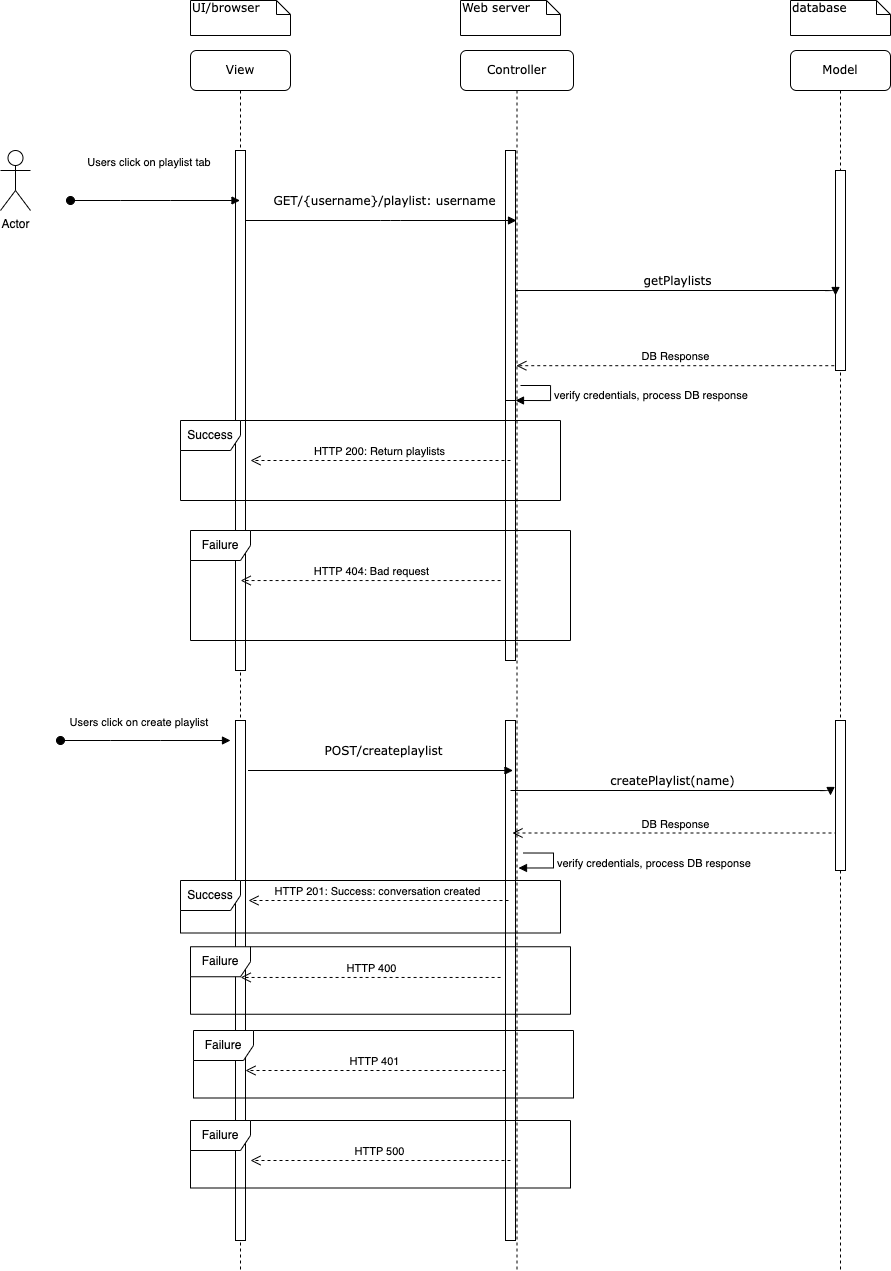

The diagram above was exported from draw.io. Its source (the exported page's mxGraphModel, read from the mxfile embedded in the PNG):
<mxGraphModel dx="1207" dy="815" grid="1" gridSize="10" guides="1" tooltips="1" connect="1" arrows="1" fold="1" page="1" pageScale="1" pageWidth="850" pageHeight="1100" math="0" shadow="0">
  <root>
    <mxCell id="0" />
    <mxCell id="1" parent="0" />
    <mxCell id="JBx05mx7wOWkx9Qa6gyU-27" value="View" style="shape=umlLifeline;perimeter=lifelinePerimeter;whiteSpace=wrap;html=1;container=1;collapsible=0;recursiveResize=0;outlineConnect=0;rounded=1;shadow=0;comic=0;labelBackgroundColor=none;strokeWidth=1;fontFamily=Verdana;fontSize=12;align=center;" vertex="1" parent="1">
      <mxGeometry x="230" y="100" width="100" height="1220" as="geometry" />
    </mxCell>
    <mxCell id="JBx05mx7wOWkx9Qa6gyU-41" value="" style="html=1;points=[];perimeter=orthogonalPerimeter;rounded=0;shadow=0;comic=0;labelBackgroundColor=none;strokeWidth=1;fontFamily=Verdana;fontSize=12;align=center;" vertex="1" parent="JBx05mx7wOWkx9Qa6gyU-27">
      <mxGeometry x="45" y="670" width="10" height="520" as="geometry" />
    </mxCell>
    <mxCell id="JBx05mx7wOWkx9Qa6gyU-28" value="" style="html=1;points=[];perimeter=orthogonalPerimeter;rounded=0;shadow=0;comic=0;labelBackgroundColor=none;strokeWidth=1;fontFamily=Verdana;fontSize=12;align=center;" vertex="1" parent="JBx05mx7wOWkx9Qa6gyU-27">
      <mxGeometry x="45" y="100" width="10" height="520" as="geometry" />
    </mxCell>
    <mxCell id="JBx05mx7wOWkx9Qa6gyU-21" value="Controller" style="shape=umlLifeline;perimeter=lifelinePerimeter;whiteSpace=wrap;html=1;container=1;collapsible=0;recursiveResize=0;outlineConnect=0;rounded=1;shadow=0;comic=0;labelBackgroundColor=none;strokeWidth=1;fontFamily=Verdana;fontSize=12;align=center;" vertex="1" parent="1">
      <mxGeometry x="500" y="100" width="113" height="1220" as="geometry" />
    </mxCell>
    <mxCell id="JBx05mx7wOWkx9Qa6gyU-22" value="" style="html=1;points=[];perimeter=orthogonalPerimeter;rounded=0;shadow=0;comic=0;labelBackgroundColor=none;strokeWidth=1;fontFamily=Verdana;fontSize=12;align=center;" vertex="1" parent="JBx05mx7wOWkx9Qa6gyU-21">
      <mxGeometry x="45" y="100" width="10" height="290" as="geometry" />
    </mxCell>
    <mxCell id="JBx05mx7wOWkx9Qa6gyU-23" value="" style="html=1;points=[];perimeter=orthogonalPerimeter;" vertex="1" parent="JBx05mx7wOWkx9Qa6gyU-21">
      <mxGeometry x="45" y="350" width="10" height="260" as="geometry" />
    </mxCell>
    <mxCell id="JBx05mx7wOWkx9Qa6gyU-24" value="verify credentials, process DB response" style="edgeStyle=orthogonalEdgeStyle;html=1;align=left;spacingLeft=2;endArrow=block;rounded=0;entryX=1;entryY=0;" edge="1" parent="JBx05mx7wOWkx9Qa6gyU-21" target="JBx05mx7wOWkx9Qa6gyU-23">
      <mxGeometry relative="1" as="geometry">
        <mxPoint x="60" y="335" as="sourcePoint" />
        <Array as="points">
          <mxPoint x="90" y="335" />
        </Array>
      </mxGeometry>
    </mxCell>
    <mxCell id="JBx05mx7wOWkx9Qa6gyU-42" value="" style="html=1;points=[];perimeter=orthogonalPerimeter;rounded=0;shadow=0;comic=0;labelBackgroundColor=none;strokeWidth=1;fontFamily=Verdana;fontSize=12;align=center;" vertex="1" parent="JBx05mx7wOWkx9Qa6gyU-21">
      <mxGeometry x="45" y="670" width="10" height="520" as="geometry" />
    </mxCell>
    <mxCell id="JBx05mx7wOWkx9Qa6gyU-48" value="verify credentials, process DB response" style="edgeStyle=orthogonalEdgeStyle;html=1;align=left;spacingLeft=2;endArrow=block;rounded=0;entryX=1;entryY=0;" edge="1" parent="JBx05mx7wOWkx9Qa6gyU-21">
      <mxGeometry relative="1" as="geometry">
        <mxPoint x="63" y="802.5" as="sourcePoint" />
        <Array as="points">
          <mxPoint x="93" y="802.5" />
        </Array>
        <mxPoint x="58" y="817.5000000000002" as="targetPoint" />
      </mxGeometry>
    </mxCell>
    <mxCell id="JBx05mx7wOWkx9Qa6gyU-49" value="DB Response" style="html=1;verticalAlign=bottom;endArrow=open;dashed=1;endSize=8;rounded=0;exitX=-0.124;exitY=0.976;exitDx=0;exitDy=0;exitPerimeter=0;" edge="1" parent="JBx05mx7wOWkx9Qa6gyU-21">
      <mxGeometry relative="1" as="geometry">
        <mxPoint x="377" y="782.5" as="sourcePoint" />
        <mxPoint x="52" y="782.5" as="targetPoint" />
      </mxGeometry>
    </mxCell>
    <mxCell id="JBx05mx7wOWkx9Qa6gyU-55" value="Failure" style="shape=umlFrame;whiteSpace=wrap;html=1;" vertex="1" parent="JBx05mx7wOWkx9Qa6gyU-21">
      <mxGeometry x="-267" y="980" width="380" height="67.5" as="geometry" />
    </mxCell>
    <mxCell id="JBx05mx7wOWkx9Qa6gyU-57" value="HTTP 401" style="html=1;verticalAlign=bottom;endArrow=open;dashed=1;endSize=8;rounded=0;exitX=0.816;exitY=0.455;exitDx=0;exitDy=0;exitPerimeter=0;entryX=0.132;entryY=0.455;entryDx=0;entryDy=0;entryPerimeter=0;" edge="1" parent="JBx05mx7wOWkx9Qa6gyU-21">
      <mxGeometry relative="1" as="geometry">
        <mxPoint x="45" y="1020" as="sourcePoint" />
        <mxPoint x="-215" y="1020" as="targetPoint" />
      </mxGeometry>
    </mxCell>
    <mxCell id="JBx05mx7wOWkx9Qa6gyU-25" value="Model" style="shape=umlLifeline;perimeter=lifelinePerimeter;whiteSpace=wrap;html=1;container=1;collapsible=0;recursiveResize=0;outlineConnect=0;rounded=1;shadow=0;comic=0;labelBackgroundColor=none;strokeWidth=1;fontFamily=Verdana;fontSize=12;align=center;" vertex="1" parent="1">
      <mxGeometry x="830" y="100" width="100" height="1220" as="geometry" />
    </mxCell>
    <mxCell id="JBx05mx7wOWkx9Qa6gyU-26" value="" style="html=1;points=[];perimeter=orthogonalPerimeter;rounded=0;shadow=0;comic=0;labelBackgroundColor=none;strokeWidth=1;fontFamily=Verdana;fontSize=12;align=center;" vertex="1" parent="JBx05mx7wOWkx9Qa6gyU-25">
      <mxGeometry x="45" y="120" width="10" height="200" as="geometry" />
    </mxCell>
    <mxCell id="JBx05mx7wOWkx9Qa6gyU-45" value="" style="html=1;points=[];perimeter=orthogonalPerimeter;rounded=0;shadow=0;comic=0;labelBackgroundColor=none;strokeWidth=1;fontFamily=Verdana;fontSize=12;align=center;" vertex="1" parent="JBx05mx7wOWkx9Qa6gyU-25">
      <mxGeometry x="45" y="670" width="10" height="150" as="geometry" />
    </mxCell>
    <mxCell id="JBx05mx7wOWkx9Qa6gyU-29" value="GET/{username}/playlist: username" style="html=1;verticalAlign=bottom;endArrow=block;labelBackgroundColor=none;fontFamily=Verdana;fontSize=12;edgeStyle=elbowEdgeStyle;elbow=vertical;" edge="1" parent="1" source="JBx05mx7wOWkx9Qa6gyU-28" target="JBx05mx7wOWkx9Qa6gyU-21">
      <mxGeometry x="0.0208" y="10" relative="1" as="geometry">
        <mxPoint x="230" y="200" as="sourcePoint" />
        <Array as="points">
          <mxPoint x="430" y="270" />
          <mxPoint x="410" y="290" />
          <mxPoint x="480" y="320" />
          <mxPoint x="540" y="360" />
          <mxPoint x="400" y="360" />
        </Array>
        <mxPoint as="offset" />
      </mxGeometry>
    </mxCell>
    <mxCell id="JBx05mx7wOWkx9Qa6gyU-30" value="getPlaylists" style="html=1;verticalAlign=bottom;endArrow=block;labelBackgroundColor=none;fontFamily=Verdana;fontSize=12;edgeStyle=elbowEdgeStyle;elbow=vertical;" edge="1" parent="1" source="JBx05mx7wOWkx9Qa6gyU-22">
      <mxGeometry relative="1" as="geometry">
        <mxPoint x="380" y="210" as="sourcePoint" />
        <mxPoint x="875" y="345" as="targetPoint" />
        <Array as="points">
          <mxPoint x="790" y="340" />
          <mxPoint x="860" y="410" />
        </Array>
      </mxGeometry>
    </mxCell>
    <mxCell id="JBx05mx7wOWkx9Qa6gyU-31" value="UI/browser" style="shape=note;whiteSpace=wrap;html=1;size=14;verticalAlign=top;align=left;spacingTop=-6;rounded=0;shadow=0;comic=0;labelBackgroundColor=none;strokeWidth=1;fontFamily=Verdana;fontSize=12" vertex="1" parent="1">
      <mxGeometry x="230" y="50" width="100" height="35" as="geometry" />
    </mxCell>
    <mxCell id="JBx05mx7wOWkx9Qa6gyU-32" value="Web server" style="shape=note;whiteSpace=wrap;html=1;size=14;verticalAlign=top;align=left;spacingTop=-6;rounded=0;shadow=0;comic=0;labelBackgroundColor=none;strokeWidth=1;fontFamily=Verdana;fontSize=12" vertex="1" parent="1">
      <mxGeometry x="500" y="50" width="100" height="35" as="geometry" />
    </mxCell>
    <mxCell id="JBx05mx7wOWkx9Qa6gyU-33" value="database" style="shape=note;whiteSpace=wrap;html=1;size=14;verticalAlign=top;align=left;spacingTop=-6;rounded=0;shadow=0;comic=0;labelBackgroundColor=none;strokeWidth=1;fontFamily=Verdana;fontSize=12" vertex="1" parent="1">
      <mxGeometry x="830" y="50" width="100" height="35" as="geometry" />
    </mxCell>
    <mxCell id="JBx05mx7wOWkx9Qa6gyU-34" value="Actor" style="shape=umlActor;verticalLabelPosition=bottom;verticalAlign=top;html=1;" vertex="1" parent="1">
      <mxGeometry x="40" y="200" width="30" height="60" as="geometry" />
    </mxCell>
    <mxCell id="JBx05mx7wOWkx9Qa6gyU-35" value="&lt;p style=&quot;line-height: 0.6;&quot;&gt;Users click on playlist tab&amp;nbsp;&lt;/p&gt;" style="html=1;verticalAlign=bottom;startArrow=oval;startFill=1;endArrow=block;startSize=8;rounded=0;" edge="1" parent="1" target="JBx05mx7wOWkx9Qa6gyU-27">
      <mxGeometry x="-0.056" y="20" width="60" relative="1" as="geometry">
        <mxPoint x="110" y="250" as="sourcePoint" />
        <mxPoint x="170" y="310" as="targetPoint" />
        <mxPoint as="offset" />
        <Array as="points">
          <mxPoint x="160" y="250" />
          <mxPoint x="210" y="250" />
        </Array>
      </mxGeometry>
    </mxCell>
    <mxCell id="JBx05mx7wOWkx9Qa6gyU-36" value="DB Response" style="html=1;verticalAlign=bottom;endArrow=open;dashed=1;endSize=8;rounded=0;exitX=-0.124;exitY=0.976;exitDx=0;exitDy=0;exitPerimeter=0;" edge="1" parent="1" source="JBx05mx7wOWkx9Qa6gyU-26" target="JBx05mx7wOWkx9Qa6gyU-21">
      <mxGeometry relative="1" as="geometry">
        <mxPoint x="480" y="560" as="sourcePoint" />
        <mxPoint x="400" y="560" as="targetPoint" />
      </mxGeometry>
    </mxCell>
    <mxCell id="JBx05mx7wOWkx9Qa6gyU-37" value="Success" style="shape=umlFrame;whiteSpace=wrap;html=1;" vertex="1" parent="1">
      <mxGeometry x="220" y="470" width="380" height="80" as="geometry" />
    </mxCell>
    <mxCell id="JBx05mx7wOWkx9Qa6gyU-38" value="HTTP 200: Return playlists" style="html=1;verticalAlign=bottom;endArrow=open;dashed=1;endSize=8;rounded=0;" edge="1" parent="1">
      <mxGeometry x="0.0045" relative="1" as="geometry">
        <mxPoint x="550" y="510" as="sourcePoint" />
        <mxPoint x="290" y="510" as="targetPoint" />
        <Array as="points">
          <mxPoint x="390" y="510" />
        </Array>
        <mxPoint as="offset" />
      </mxGeometry>
    </mxCell>
    <mxCell id="JBx05mx7wOWkx9Qa6gyU-39" value="Failure" style="shape=umlFrame;whiteSpace=wrap;html=1;" vertex="1" parent="1">
      <mxGeometry x="230" y="580" width="380" height="110" as="geometry" />
    </mxCell>
    <mxCell id="JBx05mx7wOWkx9Qa6gyU-40" value="HTTP 404: Bad request" style="html=1;verticalAlign=bottom;endArrow=open;dashed=1;endSize=8;rounded=0;exitX=0.816;exitY=0.455;exitDx=0;exitDy=0;exitPerimeter=0;entryX=0.132;entryY=0.455;entryDx=0;entryDy=0;entryPerimeter=0;" edge="1" parent="1" source="JBx05mx7wOWkx9Qa6gyU-39" target="JBx05mx7wOWkx9Qa6gyU-39">
      <mxGeometry relative="1" as="geometry">
        <mxPoint x="500" y="630" as="sourcePoint" />
        <mxPoint x="420" y="630" as="targetPoint" />
      </mxGeometry>
    </mxCell>
    <mxCell id="JBx05mx7wOWkx9Qa6gyU-43" value="&lt;p style=&quot;line-height: 0.6;&quot;&gt;Users click on create playlist&amp;nbsp;&lt;/p&gt;" style="html=1;verticalAlign=bottom;startArrow=oval;startFill=1;endArrow=block;startSize=8;rounded=0;" edge="1" parent="1">
      <mxGeometry x="-0.0588" width="60" relative="1" as="geometry">
        <mxPoint x="100" y="790" as="sourcePoint" />
        <mxPoint x="270" y="790" as="targetPoint" />
        <mxPoint as="offset" />
        <Array as="points">
          <mxPoint x="150" y="790" />
          <mxPoint x="200" y="790" />
        </Array>
      </mxGeometry>
    </mxCell>
    <mxCell id="JBx05mx7wOWkx9Qa6gyU-44" value="POST/createplaylist" style="html=1;verticalAlign=bottom;endArrow=block;labelBackgroundColor=none;fontFamily=Verdana;fontSize=12;edgeStyle=elbowEdgeStyle;elbow=vertical;" edge="1" parent="1">
      <mxGeometry x="0.0208" y="10" relative="1" as="geometry">
        <mxPoint x="287.5" y="820" as="sourcePoint" />
        <Array as="points">
          <mxPoint x="432.5" y="820" />
          <mxPoint x="412.5" y="840" />
          <mxPoint x="482.5" y="870" />
          <mxPoint x="542.5" y="910" />
          <mxPoint x="402.5" y="910" />
        </Array>
        <mxPoint as="offset" />
        <mxPoint x="552.5" y="820" as="targetPoint" />
      </mxGeometry>
    </mxCell>
    <mxCell id="JBx05mx7wOWkx9Qa6gyU-46" value="createPlaylist(name)" style="html=1;verticalAlign=bottom;endArrow=block;labelBackgroundColor=none;fontFamily=Verdana;fontSize=12;edgeStyle=elbowEdgeStyle;elbow=vertical;" edge="1" parent="1">
      <mxGeometry relative="1" as="geometry">
        <mxPoint x="550" y="840" as="sourcePoint" />
        <mxPoint x="870" y="845" as="targetPoint" />
        <Array as="points">
          <mxPoint x="785" y="840" />
          <mxPoint x="855" y="910" />
        </Array>
      </mxGeometry>
    </mxCell>
    <mxCell id="JBx05mx7wOWkx9Qa6gyU-50" value="Success" style="shape=umlFrame;whiteSpace=wrap;html=1;" vertex="1" parent="1">
      <mxGeometry x="220" y="930" width="380" height="52.5" as="geometry" />
    </mxCell>
    <mxCell id="JBx05mx7wOWkx9Qa6gyU-51" value="HTTP 201: Success: conversation created" style="html=1;verticalAlign=bottom;endArrow=open;dashed=1;endSize=8;rounded=0;" edge="1" parent="1">
      <mxGeometry x="0.0045" relative="1" as="geometry">
        <mxPoint x="548" y="950" as="sourcePoint" />
        <mxPoint x="288" y="950" as="targetPoint" />
        <Array as="points">
          <mxPoint x="388" y="950" />
        </Array>
        <mxPoint as="offset" />
      </mxGeometry>
    </mxCell>
    <mxCell id="JBx05mx7wOWkx9Qa6gyU-52" value="Failure" style="shape=umlFrame;whiteSpace=wrap;html=1;" vertex="1" parent="1">
      <mxGeometry x="230" y="996.25" width="380" height="67.5" as="geometry" />
    </mxCell>
    <mxCell id="JBx05mx7wOWkx9Qa6gyU-53" value="HTTP 400" style="html=1;verticalAlign=bottom;endArrow=open;dashed=1;endSize=8;rounded=0;exitX=0.816;exitY=0.455;exitDx=0;exitDy=0;exitPerimeter=0;entryX=0.132;entryY=0.455;entryDx=0;entryDy=0;entryPerimeter=0;" edge="1" parent="1" source="JBx05mx7wOWkx9Qa6gyU-52" target="JBx05mx7wOWkx9Qa6gyU-52">
      <mxGeometry x="-0.0042" relative="1" as="geometry">
        <mxPoint x="503" y="1097.5" as="sourcePoint" />
        <mxPoint x="423" y="1097.5" as="targetPoint" />
        <mxPoint as="offset" />
      </mxGeometry>
    </mxCell>
    <mxCell id="JBx05mx7wOWkx9Qa6gyU-56" value="Failure" style="shape=umlFrame;whiteSpace=wrap;html=1;" vertex="1" parent="1">
      <mxGeometry x="230" y="1170" width="380" height="67.5" as="geometry" />
    </mxCell>
    <mxCell id="JBx05mx7wOWkx9Qa6gyU-58" value="HTTP 500" style="html=1;verticalAlign=bottom;endArrow=open;dashed=1;endSize=8;rounded=0;exitX=0.816;exitY=0.455;exitDx=0;exitDy=0;exitPerimeter=0;entryX=0.132;entryY=0.455;entryDx=0;entryDy=0;entryPerimeter=0;" edge="1" parent="1">
      <mxGeometry relative="1" as="geometry">
        <mxPoint x="550" y="1210" as="sourcePoint" />
        <mxPoint x="290" y="1210" as="targetPoint" />
      </mxGeometry>
    </mxCell>
  </root>
</mxGraphModel>